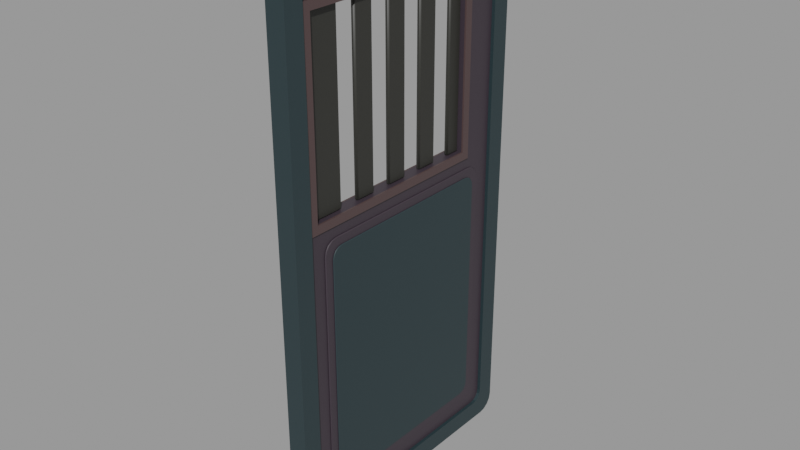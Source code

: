 # Source: door_cell.blend  (saved by Blender 3.6.11; exported with 4.5.12 LTS)
import bpy
from mathutils import Matrix  # noqa: F401  (used for matrix-valued properties, if any)

bpy.ops.wm.read_factory_settings(use_empty=True)
scene = bpy.context.scene
scene.name = 'Scene'

# ---- materials (node trees are filled in below, after node groups)
mat_3_11 = bpy.data.materials.new('3,11')
mat_3_11.use_transparent_shadow = False
mat_3_11.diffuse_color = (0.01681, 0.0331, 0.0382, 1.0)
mat_3_13 = bpy.data.materials.new('3,13')
mat_3_13.use_transparent_shadow = False
mat_3_13.diffuse_color = (0.0382, 0.02843, 0.0382, 1.0)
mat_2_3 = bpy.data.materials.new('2,3')
mat_2_3.use_transparent_shadow = False
mat_2_3.diffuse_color = (0.02416, 0.02416, 0.02029, 1.0)
mat_5_14 = bpy.data.materials.new('5,14')
mat_5_14.use_transparent_shadow = False
mat_5_14.diffuse_color = (0.07036, 0.04374, 0.04374, 1.0)

# ---- node groups
ng_auto_smooth = bpy.data.node_groups.new('Auto Smooth', 'GeometryNodeTree')
_s = ng_auto_smooth.interface.new_socket(name='Geometry', in_out='OUTPUT', socket_type='NodeSocketGeometry')
_s = ng_auto_smooth.interface.new_socket(name='Geometry', in_out='INPUT', socket_type='NodeSocketGeometry')
_s = ng_auto_smooth.interface.new_socket(name='Angle', in_out='INPUT', socket_type='NodeSocketFloat')
_s.subtype = 'ANGLE'
_s.min_value = 0.0
_s.max_value = 3.142
ng_auto_smooth.is_modifier = True
_N = ng_auto_smooth.nodes; _L = ng_auto_smooth.links
n0 = _N.new('NodeGroupOutput'); n0.name = 'Group Output'; n0.location = (480, -100)
n1 = _N.new('NodeGroupInput'); n1.name = 'Group Input'; n1.location = (-420, -300)
n2 = _N.new('NodeGroupInput'); n2.name = 'Group Input.001'; n2.location = (-60, -100)
n3 = _N.new('GeometryNodeSetShadeSmooth'); n3.name = 'Set Shade Smooth'; n3.location = (120, -100)
n3.domain = 'EDGE'
n4 = _N.new('GeometryNodeSetShadeSmooth'); n4.name = 'Set Shade Smooth.001'; n4.location = (300, -100)
n5 = _N.new('GeometryNodeInputMeshEdgeAngle'); n5.name = 'Edge Angle'; n5.location = (-420, -220)
n6 = _N.new('GeometryNodeInputEdgeSmooth'); n6.name = 'Is Edge Smooth'; n6.location = (-60, -160)
n7 = _N.new('GeometryNodeInputShadeSmooth'); n7.name = 'Is Face Smooth'; n7.location = (-240, -340)
n8 = _N.new('FunctionNodeBooleanMath'); n8.name = 'Boolean Math'; n8.location = (-60, -220)
n9 = _N.new('FunctionNodeCompare'); n9.name = 'Compare'; n9.location = (-240, -180)
n9.operation = 'LESS_EQUAL'
_L.new(n5.outputs[0], n9.inputs[0])
_L.new(n4.outputs[0], n0.inputs[0])
_L.new(n1.outputs[1], n9.inputs[1])
_L.new(n9.outputs[0], n8.inputs[0])
_L.new(n7.outputs[0], n8.inputs[1])
_L.new(n2.outputs[0], n3.inputs[0])
_L.new(n6.outputs[0], n3.inputs[1])
_L.new(n3.outputs[0], n4.inputs[0])
_L.new(n8.outputs[0], n3.inputs[2])
n0.is_active_output = True

# ---- material node trees
mat_3_11.use_nodes = True; mat_3_11.node_tree.nodes.clear()
_N = mat_3_11.node_tree.nodes; _L = mat_3_11.node_tree.links
n0 = _N.new('ShaderNodeBsdfPrincipled'); n0.name = 'Principled BSDF'; n0.location = (10, 300)
n0.distribution = 'GGX'
n0.subsurface_method = 'RANDOM_WALK_SKIN'
n0.inputs[0].default_value = (0.01681, 0.0331, 0.0382, 1.0)
n0.inputs[3].default_value = 1.45
n0.inputs[27].default_value = (0.0, 0.0, 0.0, 1.0)
n0.inputs[28].default_value = 1.0
n1 = _N.new('ShaderNodeOutputMaterial'); n1.name = 'Material Output'; n1.location = (300, 300)
_L.new(n0.outputs[0], n1.inputs[0])
n1.is_active_output = True
mat_3_13.use_nodes = True; mat_3_13.node_tree.nodes.clear()
_N = mat_3_13.node_tree.nodes; _L = mat_3_13.node_tree.links
n0 = _N.new('ShaderNodeBsdfPrincipled'); n0.name = 'Principled BSDF'; n0.location = (10, 300)
n0.distribution = 'GGX'
n0.subsurface_method = 'RANDOM_WALK_SKIN'
n0.inputs[0].default_value = (0.0382, 0.02843, 0.0382, 1.0)
n0.inputs[3].default_value = 1.45
n0.inputs[27].default_value = (0.0, 0.0, 0.0, 1.0)
n0.inputs[28].default_value = 1.0
n1 = _N.new('ShaderNodeOutputMaterial'); n1.name = 'Material Output'; n1.location = (300, 300)
_L.new(n0.outputs[0], n1.inputs[0])
n1.is_active_output = True
mat_2_3.use_nodes = True; mat_2_3.node_tree.nodes.clear()
_N = mat_2_3.node_tree.nodes; _L = mat_2_3.node_tree.links
n0 = _N.new('ShaderNodeBsdfPrincipled'); n0.name = 'Principled BSDF'; n0.location = (10, 300)
n0.distribution = 'GGX'
n0.subsurface_method = 'RANDOM_WALK_SKIN'
n0.inputs[0].default_value = (0.02416, 0.02416, 0.02029, 1.0)
n0.inputs[3].default_value = 1.45
n0.inputs[27].default_value = (0.0, 0.0, 0.0, 1.0)
n0.inputs[28].default_value = 1.0
n1 = _N.new('ShaderNodeOutputMaterial'); n1.name = 'Material Output'; n1.location = (300, 300)
_L.new(n0.outputs[0], n1.inputs[0])
n1.is_active_output = True
mat_5_14.use_nodes = True; mat_5_14.node_tree.nodes.clear()
_N = mat_5_14.node_tree.nodes; _L = mat_5_14.node_tree.links
n0 = _N.new('ShaderNodeBsdfPrincipled'); n0.name = 'Principled BSDF'; n0.location = (10, 300)
n0.distribution = 'GGX'
n0.subsurface_method = 'RANDOM_WALK_SKIN'
n0.inputs[0].default_value = (0.07036, 0.04374, 0.04374, 1.0)
n0.inputs[3].default_value = 1.45
n0.inputs[27].default_value = (0.0, 0.0, 0.0, 1.0)
n0.inputs[28].default_value = 1.0
n1 = _N.new('ShaderNodeOutputMaterial'); n1.name = 'Material Output'; n1.location = (300, 300)
_L.new(n0.outputs[0], n1.inputs[0])
n1.is_active_output = True

# ---- meshes
me_rim_3_11 = bpy.data.meshes.new('rim_3_11')
me_rim_3_11.from_pydata([(0.01221, -1.157, 0.0), (0.01221, -1.185, 0.005575), (0.01221, -1.209, 0.02145), (0.01221, -1.225, 0.04521), (0.01221, -1.23, 0.07324), (0.01221, -1.23, 2.35), (0.01221, -1.225, 2.378), (0.01221, -1.209, 2.402), (0.01221, -1.185, 2.418), (0.01221, -1.157, 2.423), (0.01221, -0.05371, 2.423), (0.01221, -0.02568, 2.418), (0.01221, -0.001921, 2.402), (0.01221, 0.01396, 2.378), (0.01221, 0.01953, 2.35), (0.01221, 0.01953, 0.07324), (0.01221, 0.01396, 0.04521), (0.01221, -0.001921, 0.02145), (0.01221, -0.02568, 0.005575), (0.01221, -0.05371, 0.0), (0.01221, -1.096, 0.08545), (0.01221, -1.115, 0.08917), (0.01221, -1.131, 0.09975), (0.01221, -1.141, 0.1156), (0.01221, -1.145, 0.1343), (0.01221, -1.145, 2.289), (0.01221, -1.141, 2.308), (0.01221, -1.131, 2.323), (0.01221, -1.115, 2.334), (0.01221, -1.096, 2.338), (0.01221, -0.1147, 2.338), (0.01221, -0.09606, 2.334), (0.01221, -0.08022, 2.323), (0.01221, -0.06963, 2.308), (0.01221, -0.06592, 2.289), (0.01221, -0.06592, 0.1343), (0.01221, -0.06963, 0.1156), (0.01221, -0.08022, 0.09975), (0.01221, -0.09606, 0.08917), (0.01221, -0.1147, 0.08545), (-0.07324, -1.157, 0.0), (-0.07324, -1.185, 0.005575), (-0.07324, -1.209, 0.02145), (-0.07324, -1.225, 0.04521), (-0.07324, -1.23, 0.07324), (-0.07324, -1.23, 2.35), (-0.07324, -1.225, 2.378), (-0.07324, -1.209, 2.402), (-0.07324, -1.185, 2.418), (-0.07324, -1.157, 2.423), (-0.07324, -0.05371, 2.423), (-0.07324, -0.02568, 2.418), (-0.07324, -0.001921, 2.402), (-0.07324, 0.01396, 2.378), (-0.07324, 0.01953, 2.35), (-0.07324, 0.01953, 0.07324), (-0.07324, 0.01396, 0.04521), (-0.07324, -0.001921, 0.02145), (-0.07324, -0.02568, 0.005575), (-0.07324, -0.05371, 0.0), (-0.07324, -1.096, 0.08545), (-0.07324, -1.115, 0.08917), (-0.07324, -1.131, 0.09975), (-0.07324, -1.141, 0.1156), (-0.07324, -1.145, 0.1343), (-0.07324, -1.145, 2.289), (-0.07324, -1.141, 2.308), (-0.07324, -1.131, 2.323), (-0.07324, -1.115, 2.334), (-0.07324, -1.096, 2.338), (-0.07324, -0.1147, 2.338), (-0.07324, -0.09606, 2.334), (-0.07324, -0.08022, 2.323), (-0.07324, -0.06963, 2.308), (-0.07324, -0.06592, 2.289), (-0.07324, -0.06592, 0.1343), (-0.07324, -0.06963, 0.1156), (-0.07324, -0.08022, 0.09975), (-0.07324, -0.09606, 0.08917), (-0.07324, -0.1147, 0.08545)], [], [(20, 21, 1, 0), (61, 60, 40, 41), (0, 1, 41, 40), (60, 61, 21, 20), (21, 22, 2, 1), (62, 61, 41, 42), (1, 2, 42, 41), (61, 62, 22, 21), (22, 23, 3, 2), (63, 62, 42, 43), (2, 3, 43, 42), (62, 63, 23, 22), (23, 24, 4, 3), (64, 63, 43, 44), (3, 4, 44, 43), (63, 64, 24, 23), (24, 25, 5, 4), (65, 64, 44, 45), (4, 5, 45, 44), (64, 65, 25, 24), (25, 26, 6, 5), (66, 65, 45, 46), (5, 6, 46, 45), (65, 66, 26, 25), (26, 27, 7, 6), (67, 66, 46, 47), (6, 7, 47, 46), (66, 67, 27, 26), (27, 28, 8, 7), (68, 67, 47, 48), (7, 8, 48, 47), (67, 68, 28, 27), (28, 29, 9, 8), (69, 68, 48, 49), (8, 9, 49, 48), (68, 69, 29, 28), (29, 30, 10, 9), (70, 69, 49, 50), (9, 10, 50, 49), (69, 70, 30, 29), (30, 31, 11, 10), (71, 70, 50, 51), (10, 11, 51, 50), (70, 71, 31, 30), (31, 32, 12, 11), (72, 71, 51, 52), (11, 12, 52, 51), (71, 72, 32, 31), (32, 33, 13, 12), (73, 72, 52, 53), (12, 13, 53, 52), (72, 73, 33, 32), (33, 34, 14, 13), (74, 73, 53, 54), (13, 14, 54, 53), (73, 74, 34, 33), (34, 35, 15, 14), (75, 74, 54, 55), (14, 15, 55, 54), (74, 75, 35, 34), (35, 36, 16, 15), (76, 75, 55, 56), (15, 16, 56, 55), (75, 76, 36, 35), (36, 37, 17, 16), (77, 76, 56, 57), (16, 17, 57, 56), (76, 77, 37, 36), (37, 38, 18, 17), (78, 77, 57, 58), (17, 18, 58, 57), (77, 78, 38, 37), (38, 39, 19, 18), (79, 78, 58, 59), (18, 19, 59, 58), (78, 79, 39, 38), (39, 20, 0, 19), (60, 79, 59, 40), (19, 0, 40, 59), (79, 60, 20, 39)])
me_rim_3_11.materials.append(mat_3_11)
me_rim_3_11.update()
me_plate_3_13 = bpy.data.meshes.new('plate_3_13')
me_plate_3_13.from_pydata([(-0.002441, -0.05371, 0.07324), (-0.002441, -1.157, 0.07324), (-0.002441, -1.157, 1.416), (-0.002441, -0.05371, 1.416), (-0.05859, -0.05371, 0.07324), (-0.05859, -1.157, 0.07324), (-0.05859, -1.157, 1.416), (-0.05859, -0.05371, 1.416), (-0.002441, -0.05371, 2.203), (-0.002441, -1.157, 2.203), (-0.002441, -1.157, 2.35), (-0.002441, -0.05371, 2.35), (-0.05859, -0.05371, 2.203), (-0.05859, -1.157, 2.203), (-0.05859, -1.157, 2.35), (-0.05859, -0.05371, 2.35), (-0.002441, -0.05371, 1.416), (-0.002441, -0.2466, 1.416), (-0.002441, -0.2466, 2.203), (-0.002441, -0.05371, 2.203), (-0.05859, -0.05371, 1.416), (-0.05859, -0.2466, 1.416), (-0.05859, -0.2466, 2.203), (-0.05859, -0.05371, 2.203), (-0.002441, -1.106, 1.416), (-0.002441, -1.157, 1.416), (-0.002441, -1.157, 2.203), (-0.002441, -1.106, 2.203), (-0.05859, -1.106, 1.416), (-0.05859, -1.157, 1.416), (-0.05859, -1.157, 2.203), (-0.05859, -1.106, 2.203)], [], [(3, 2, 1, 0), (4, 5, 6, 7), (0, 1, 5, 4), (1, 2, 6, 5), (2, 3, 7, 6), (3, 0, 4, 7), (11, 10, 9, 8), (12, 13, 14, 15), (8, 9, 13, 12), (9, 10, 14, 13), (10, 11, 15, 14), (11, 8, 12, 15), (19, 18, 17, 16), (20, 21, 22, 23), (16, 17, 21, 20), (17, 18, 22, 21), (18, 19, 23, 22), (19, 16, 20, 23), (27, 26, 25, 24), (28, 29, 30, 31), (24, 25, 29, 28), (25, 26, 30, 29), (26, 27, 31, 30), (27, 24, 28, 31)])
me_plate_3_13.materials.append(mat_3_13)
me_plate_3_13.update()
me_window_bars_2_3 = bpy.data.meshes.new('window_bars_2_3')
me_window_bars_2_3.from_pydata([(-0.02075, -0.2466, 1.416), (-0.02075, -0.3174, 1.416), (-0.02075, -0.3174, 2.203), (-0.02075, -0.2466, 2.203), (-0.04028, -0.2466, 1.416), (-0.04028, -0.3174, 1.416), (-0.04028, -0.3174, 2.203), (-0.04028, -0.2466, 2.203), (-0.02075, -0.4028, 1.416), (-0.02075, -0.4993, 1.416), (-0.02075, -0.4993, 2.203), (-0.02075, -0.4028, 2.203), (-0.04028, -0.4028, 1.416), (-0.04028, -0.4993, 1.416), (-0.04028, -0.4993, 2.203), (-0.04028, -0.4028, 2.203), (-0.02075, -0.5847, 1.416), (-0.02075, -0.6824, 1.416), (-0.02075, -0.6824, 2.203), (-0.02075, -0.5847, 2.203), (-0.04028, -0.5847, 1.416), (-0.04028, -0.6824, 1.416), (-0.04028, -0.6824, 2.203), (-0.04028, -0.5847, 2.203), (-0.02075, -0.7678, 1.416), (-0.02075, -0.8643, 1.416), (-0.02075, -0.8643, 2.203), (-0.02075, -0.7678, 2.203), (-0.04028, -0.7678, 1.416), (-0.04028, -0.8643, 1.416), (-0.04028, -0.8643, 2.203), (-0.04028, -0.7678, 2.203), (-0.02075, -0.9497, 1.416), (-0.02075, -1.106, 1.416), (-0.02075, -1.106, 2.203), (-0.02075, -0.9497, 2.203), (-0.04028, -0.9497, 1.416), (-0.04028, -1.106, 1.416), (-0.04028, -1.106, 2.203), (-0.04028, -0.9497, 2.203)], [], [(3, 2, 1, 0), (4, 5, 6, 7), (0, 1, 5, 4), (1, 2, 6, 5), (2, 3, 7, 6), (3, 0, 4, 7), (11, 10, 9, 8), (12, 13, 14, 15), (8, 9, 13, 12), (9, 10, 14, 13), (10, 11, 15, 14), (11, 8, 12, 15), (19, 18, 17, 16), (20, 21, 22, 23), (16, 17, 21, 20), (17, 18, 22, 21), (18, 19, 23, 22), (19, 16, 20, 23), (27, 26, 25, 24), (28, 29, 30, 31), (24, 25, 29, 28), (25, 26, 30, 29), (26, 27, 31, 30), (27, 24, 28, 31), (35, 34, 33, 32), (36, 37, 38, 39), (32, 33, 37, 36), (33, 34, 38, 37), (34, 35, 39, 38), (35, 32, 36, 39)])
me_window_bars_2_3.polygons.foreach_set('use_smooth', [True] * 30)
me_window_bars_2_3.materials.append(mat_2_3)
me_window_bars_2_3.update()
me_window_frame_5_14 = bpy.data.meshes.new('window_frame_5_14')
me_window_frame_5_14.from_pydata([(0.004883, -0.21, 1.379), (0.004883, -1.143, 1.379), (0.004883, -1.143, 1.416), (0.004883, -0.21, 1.416), (-0.002441, -0.21, 1.379), (-0.002441, -1.143, 1.379), (-0.002441, -1.143, 1.416), (-0.002441, -0.21, 1.416), (0.004883, -0.21, 2.203), (0.004883, -1.143, 2.203), (0.004883, -1.143, 2.24), (0.004883, -0.21, 2.24), (-0.002441, -0.21, 2.203), (-0.002441, -1.143, 2.203), (-0.002441, -1.143, 2.24), (-0.002441, -0.21, 2.24), (0.004883, -0.21, 1.416), (0.004883, -0.2466, 1.416), (0.004883, -0.2466, 2.203), (0.004883, -0.21, 2.203), (-0.002441, -0.21, 1.416), (-0.002441, -0.2466, 1.416), (-0.002441, -0.2466, 2.203), (-0.002441, -0.21, 2.203), (0.004883, -1.106, 1.416), (0.004883, -1.143, 1.416), (0.004883, -1.143, 2.203), (0.004883, -1.106, 2.203), (-0.002441, -1.106, 1.416), (-0.002441, -1.143, 1.416), (-0.002441, -1.143, 2.203), (-0.002441, -1.106, 2.203), (-0.05859, -0.21, 1.379), (-0.05859, -1.143, 1.379), (-0.05859, -1.143, 1.416), (-0.05859, -0.21, 1.416), (-0.06592, -0.21, 1.379), (-0.06592, -1.143, 1.379), (-0.06592, -1.143, 1.416), (-0.06592, -0.21, 1.416), (-0.05859, -0.21, 2.203), (-0.05859, -1.143, 2.203), (-0.05859, -1.143, 2.24), (-0.05859, -0.21, 2.24), (-0.06592, -0.21, 2.203), (-0.06592, -1.143, 2.203), (-0.06592, -1.143, 2.24), (-0.06592, -0.21, 2.24), (-0.05859, -0.21, 1.416), (-0.05859, -0.2466, 1.416), (-0.05859, -0.2466, 2.203), (-0.05859, -0.21, 2.203), (-0.06592, -0.21, 1.416), (-0.06592, -0.2466, 1.416), (-0.06592, -0.2466, 2.203), (-0.06592, -0.21, 2.203), (-0.05859, -1.106, 1.416), (-0.05859, -1.143, 1.416), (-0.05859, -1.143, 2.203), (-0.05859, -1.106, 2.203), (-0.06592, -1.106, 1.416), (-0.06592, -1.143, 1.416), (-0.06592, -1.143, 2.203), (-0.06592, -1.106, 2.203)], [], [(3, 2, 1, 0), (4, 5, 6, 7), (0, 1, 5, 4), (1, 2, 6, 5), (2, 3, 7, 6), (3, 0, 4, 7), (11, 10, 9, 8), (12, 13, 14, 15), (8, 9, 13, 12), (9, 10, 14, 13), (10, 11, 15, 14), (11, 8, 12, 15), (19, 18, 17, 16), (20, 21, 22, 23), (16, 17, 21, 20), (17, 18, 22, 21), (18, 19, 23, 22), (19, 16, 20, 23), (27, 26, 25, 24), (28, 29, 30, 31), (24, 25, 29, 28), (25, 26, 30, 29), (26, 27, 31, 30), (27, 24, 28, 31), (35, 34, 33, 32), (36, 37, 38, 39), (32, 33, 37, 36), (33, 34, 38, 37), (34, 35, 39, 38), (35, 32, 36, 39), (43, 42, 41, 40), (44, 45, 46, 47), (40, 41, 45, 44), (41, 42, 46, 45), (42, 43, 47, 46), (43, 40, 44, 47), (51, 50, 49, 48), (52, 53, 54, 55), (48, 49, 53, 52), (49, 50, 54, 53), (50, 51, 55, 54), (51, 48, 52, 55), (59, 58, 57, 56), (60, 61, 62, 63), (56, 57, 61, 60), (57, 58, 62, 61), (58, 59, 63, 62), (59, 56, 60, 63)])
me_window_frame_5_14.materials.append(mat_5_14)
me_window_frame_5_14.update()
me_panel_frame_3_13 = bpy.data.meshes.new('panel_frame_3_13')
me_panel_frame_3_13.from_pydata([(0.003662, -1.011, 0.1587), (0.003662, -1.034, 0.1633), (0.003662, -1.054, 0.1766), (0.003662, -1.067, 0.1964), (0.003662, -1.072, 0.2197), (0.003662, -1.072, 1.27), (0.003662, -1.067, 1.293), (0.003662, -1.054, 1.313), (0.003662, -1.034, 1.326), (0.003662, -1.011, 1.331), (0.003662, -0.2002, 1.331), (0.003662, -0.1768, 1.326), (0.003662, -0.157, 1.313), (0.003662, -0.1438, 1.293), (0.003662, -0.1392, 1.27), (0.003662, -0.1392, 0.2197), (0.003662, -0.1438, 0.1964), (0.003662, -0.157, 0.1766), (0.003662, -0.1768, 0.1633), (0.003662, -0.2002, 0.1587), (-0.002441, -1.011, 0.1587), (-0.002441, -1.034, 0.1633), (-0.002441, -1.054, 0.1766), (-0.002441, -1.067, 0.1964), (-0.002441, -1.072, 0.2197), (-0.002441, -1.072, 1.27), (-0.002441, -1.067, 1.293), (-0.002441, -1.054, 1.313), (-0.002441, -1.034, 1.326), (-0.002441, -1.011, 1.331), (-0.002441, -0.2002, 1.331), (-0.002441, -0.1768, 1.326), (-0.002441, -0.157, 1.313), (-0.002441, -0.1438, 1.293), (-0.002441, -0.1392, 1.27), (-0.002441, -0.1392, 0.2197), (-0.002441, -0.1438, 0.1964), (-0.002441, -0.157, 0.1766), (-0.002441, -0.1768, 0.1633), (-0.002441, -0.2002, 0.1587), (-0.05859, -1.011, 0.1587), (-0.05859, -1.034, 0.1633), (-0.05859, -1.054, 0.1766), (-0.05859, -1.067, 0.1964), (-0.05859, -1.072, 0.2197), (-0.05859, -1.072, 1.27), (-0.05859, -1.067, 1.293), (-0.05859, -1.054, 1.313), (-0.05859, -1.034, 1.326), (-0.05859, -1.011, 1.331), (-0.05859, -0.2002, 1.331), (-0.05859, -0.1768, 1.326), (-0.05859, -0.157, 1.313), (-0.05859, -0.1438, 1.293), (-0.05859, -0.1392, 1.27), (-0.05859, -0.1392, 0.2197), (-0.05859, -0.1438, 0.1964), (-0.05859, -0.157, 0.1766), (-0.05859, -0.1768, 0.1633), (-0.05859, -0.2002, 0.1587), (-0.0647, -1.011, 0.1587), (-0.0647, -1.034, 0.1633), (-0.0647, -1.054, 0.1766), (-0.0647, -1.067, 0.1964), (-0.0647, -1.072, 0.2197), (-0.0647, -1.072, 1.27), (-0.0647, -1.067, 1.293), (-0.0647, -1.054, 1.313), (-0.0647, -1.034, 1.326), (-0.0647, -1.011, 1.331), (-0.0647, -0.2002, 1.331), (-0.0647, -0.1768, 1.326), (-0.0647, -0.157, 1.313), (-0.0647, -0.1438, 1.293), (-0.0647, -0.1392, 1.27), (-0.0647, -0.1392, 0.2197), (-0.0647, -0.1438, 0.1964), (-0.0647, -0.157, 0.1766), (-0.0647, -0.1768, 0.1633), (-0.0647, -0.2002, 0.1587)], [], [(19, 18, 17, 16, 15, 14, 13, 12, 11, 10, 9, 8, 7, 6, 5, 4, 3, 2, 1, 0), (20, 21, 22, 23, 24, 25, 26, 27, 28, 29, 30, 31, 32, 33, 34, 35, 36, 37, 38, 39), (0, 1, 21, 20), (1, 2, 22, 21), (2, 3, 23, 22), (3, 4, 24, 23), (4, 5, 25, 24), (5, 6, 26, 25), (6, 7, 27, 26), (7, 8, 28, 27), (8, 9, 29, 28), (9, 10, 30, 29), (10, 11, 31, 30), (11, 12, 32, 31), (12, 13, 33, 32), (13, 14, 34, 33), (14, 15, 35, 34), (15, 16, 36, 35), (16, 17, 37, 36), (17, 18, 38, 37), (18, 19, 39, 38), (19, 0, 20, 39), (59, 58, 57, 56, 55, 54, 53, 52, 51, 50, 49, 48, 47, 46, 45, 44, 43, 42, 41, 40), (60, 61, 62, 63, 64, 65, 66, 67, 68, 69, 70, 71, 72, 73, 74, 75, 76, 77, 78, 79), (40, 41, 61, 60), (41, 42, 62, 61), (42, 43, 63, 62), (43, 44, 64, 63), (44, 45, 65, 64), (45, 46, 66, 65), (46, 47, 67, 66), (47, 48, 68, 67), (48, 49, 69, 68), (49, 50, 70, 69), (50, 51, 71, 70), (51, 52, 72, 71), (52, 53, 73, 72), (53, 54, 74, 73), (54, 55, 75, 74), (55, 56, 76, 75), (56, 57, 77, 76), (57, 58, 78, 77), (58, 59, 79, 78), (59, 40, 60, 79)])
me_panel_frame_3_13.polygons.foreach_set('use_smooth', [True] * 44)
me_panel_frame_3_13.materials.append(mat_3_13)
me_panel_frame_3_13.update()
me_panel_3_11 = bpy.data.meshes.new('panel_3_11')
me_panel_3_11.from_pydata([(0.008545, -0.9863, 0.1953), (0.008545, -1.005, 0.199), (0.008545, -1.021, 0.2096), (0.008545, -1.031, 0.2255), (0.008545, -1.035, 0.2441), (0.008545, -1.035, 1.245), (0.008545, -1.031, 1.264), (0.008545, -1.021, 1.28), (0.008545, -1.005, 1.29), (0.008545, -0.9863, 1.294), (0.008545, -0.2246, 1.294), (0.008545, -0.2059, 1.29), (0.008545, -0.1901, 1.28), (0.008545, -0.1795, 1.264), (0.008545, -0.1758, 1.245), (0.008545, -0.1758, 0.2441), (0.008545, -0.1795, 0.2255), (0.008545, -0.1901, 0.2096), (0.008545, -0.2059, 0.199), (0.008545, -0.2246, 0.1953), (0.003662, -0.9863, 0.1953), (0.003662, -1.005, 0.199), (0.003662, -1.021, 0.2096), (0.003662, -1.031, 0.2255), (0.003662, -1.035, 0.2441), (0.003662, -1.035, 1.245), (0.003662, -1.031, 1.264), (0.003662, -1.021, 1.28), (0.003662, -1.005, 1.29), (0.003662, -0.9863, 1.294), (0.003662, -0.2246, 1.294), (0.003662, -0.2059, 1.29), (0.003662, -0.1901, 1.28), (0.003662, -0.1795, 1.264), (0.003662, -0.1758, 1.245), (0.003662, -0.1758, 0.2441), (0.003662, -0.1795, 0.2255), (0.003662, -0.1901, 0.2096), (0.003662, -0.2059, 0.199), (0.003662, -0.2246, 0.1953), (-0.0647, -0.9863, 0.1953), (-0.0647, -1.005, 0.199), (-0.0647, -1.021, 0.2096), (-0.0647, -1.031, 0.2255), (-0.0647, -1.035, 0.2441), (-0.0647, -1.035, 1.245), (-0.0647, -1.031, 1.264), (-0.0647, -1.021, 1.28), (-0.0647, -1.005, 1.29), (-0.0647, -0.9863, 1.294), (-0.0647, -0.2246, 1.294), (-0.0647, -0.2059, 1.29), (-0.0647, -0.1901, 1.28), (-0.0647, -0.1795, 1.264), (-0.0647, -0.1758, 1.245), (-0.0647, -0.1758, 0.2441), (-0.0647, -0.1795, 0.2255), (-0.0647, -0.1901, 0.2096), (-0.0647, -0.2059, 0.199), (-0.0647, -0.2246, 0.1953), (-0.06958, -0.9863, 0.1953), (-0.06958, -1.005, 0.199), (-0.06958, -1.021, 0.2096), (-0.06958, -1.031, 0.2255), (-0.06958, -1.035, 0.2441), (-0.06958, -1.035, 1.245), (-0.06958, -1.031, 1.264), (-0.06958, -1.021, 1.28), (-0.06958, -1.005, 1.29), (-0.06958, -0.9863, 1.294), (-0.06958, -0.2246, 1.294), (-0.06958, -0.2059, 1.29), (-0.06958, -0.1901, 1.28), (-0.06958, -0.1795, 1.264), (-0.06958, -0.1758, 1.245), (-0.06958, -0.1758, 0.2441), (-0.06958, -0.1795, 0.2255), (-0.06958, -0.1901, 0.2096), (-0.06958, -0.2059, 0.199), (-0.06958, -0.2246, 0.1953)], [], [(19, 18, 17, 16, 15, 14, 13, 12, 11, 10, 9, 8, 7, 6, 5, 4, 3, 2, 1, 0), (20, 21, 22, 23, 24, 25, 26, 27, 28, 29, 30, 31, 32, 33, 34, 35, 36, 37, 38, 39), (0, 1, 21, 20), (1, 2, 22, 21), (2, 3, 23, 22), (3, 4, 24, 23), (4, 5, 25, 24), (5, 6, 26, 25), (6, 7, 27, 26), (7, 8, 28, 27), (8, 9, 29, 28), (9, 10, 30, 29), (10, 11, 31, 30), (11, 12, 32, 31), (12, 13, 33, 32), (13, 14, 34, 33), (14, 15, 35, 34), (15, 16, 36, 35), (16, 17, 37, 36), (17, 18, 38, 37), (18, 19, 39, 38), (19, 0, 20, 39), (59, 58, 57, 56, 55, 54, 53, 52, 51, 50, 49, 48, 47, 46, 45, 44, 43, 42, 41, 40), (60, 61, 62, 63, 64, 65, 66, 67, 68, 69, 70, 71, 72, 73, 74, 75, 76, 77, 78, 79), (40, 41, 61, 60), (41, 42, 62, 61), (42, 43, 63, 62), (43, 44, 64, 63), (44, 45, 65, 64), (45, 46, 66, 65), (46, 47, 67, 66), (47, 48, 68, 67), (48, 49, 69, 68), (49, 50, 70, 69), (50, 51, 71, 70), (51, 52, 72, 71), (52, 53, 73, 72), (53, 54, 74, 73), (54, 55, 75, 74), (55, 56, 76, 75), (56, 57, 77, 76), (57, 58, 78, 77), (58, 59, 79, 78), (59, 40, 60, 79)])
me_panel_3_11.polygons.foreach_set('use_smooth', [True] * 44)
me_panel_3_11.materials.append(mat_3_11)
me_panel_3_11.update()

# ---- objects
ob_rim_3_11 = bpy.data.objects.new('rim_3_11', me_rim_3_11)
ob_plate_3_13 = bpy.data.objects.new('plate_3_13', me_plate_3_13)
ob_window_bars_2_3 = bpy.data.objects.new('window_bars_2_3', me_window_bars_2_3)
ob_window_frame_5_14 = bpy.data.objects.new('window_frame_5_14', me_window_frame_5_14)
ob_panel_frame_3_13 = bpy.data.objects.new('panel_frame_3_13', me_panel_frame_3_13)
ob_panel_3_11 = bpy.data.objects.new('panel_3_11', me_panel_3_11)

# ---- transforms, parenting, visibility, modifiers, constraints
ob_rim_3_11.location = (0.0, 0.0, 0.0)
_m = ob_rim_3_11.modifiers.new('Auto Smooth', 'NODES')
_m.node_group = ng_auto_smooth
_gi = [s.identifier for s in ng_auto_smooth.interface.items_tree if s.item_type == 'SOCKET' and s.in_out == 'INPUT']
_m[_gi[1]] = 0.6981  # 'Angle'
ob_plate_3_13.location = (0.0, 0.0, 0.0)
_m = ob_plate_3_13.modifiers.new('Auto Smooth', 'NODES')
_m.node_group = ng_auto_smooth
_gi = [s.identifier for s in ng_auto_smooth.interface.items_tree if s.item_type == 'SOCKET' and s.in_out == 'INPUT']
_m[_gi[1]] = 0.6981  # 'Angle'
ob_window_bars_2_3.location = (0.0, 0.0, 0.0)
_m = ob_window_bars_2_3.modifiers.new('Bevel', 'BEVEL')
_m.width = 0.006104
_m.width_pct = 0.006104
_m.angle_limit = 0.6981
_m = ob_window_bars_2_3.modifiers.new('Auto Smooth', 'NODES')
_m.node_group = ng_auto_smooth
_gi = [s.identifier for s in ng_auto_smooth.interface.items_tree if s.item_type == 'SOCKET' and s.in_out == 'INPUT']
_m[_gi[1]] = 0.6981  # 'Angle'
ob_window_frame_5_14.location = (0.0, 0.0, 0.0)
_m = ob_window_frame_5_14.modifiers.new('Auto Smooth', 'NODES')
_m.node_group = ng_auto_smooth
_gi = [s.identifier for s in ng_auto_smooth.interface.items_tree if s.item_type == 'SOCKET' and s.in_out == 'INPUT']
_m[_gi[1]] = 0.6981  # 'Angle'
ob_panel_frame_3_13.location = (0.0, 0.0, 0.0)
_m = ob_panel_frame_3_13.modifiers.new('Bevel', 'BEVEL')
_m.width = 0.003662
_m.width_pct = 0.003662
_m.angle_limit = 0.6981
_m = ob_panel_frame_3_13.modifiers.new('Auto Smooth', 'NODES')
_m.node_group = ng_auto_smooth
_gi = [s.identifier for s in ng_auto_smooth.interface.items_tree if s.item_type == 'SOCKET' and s.in_out == 'INPUT']
_m[_gi[1]] = 0.6981  # 'Angle'
ob_panel_3_11.location = (0.0, 0.0, 0.0)
_m = ob_panel_3_11.modifiers.new('Bevel', 'BEVEL')
_m.width = 0.002441
_m.width_pct = 0.002441
_m.angle_limit = 0.6981
_m = ob_panel_3_11.modifiers.new('Auto Smooth', 'NODES')
_m.node_group = ng_auto_smooth
_gi = [s.identifier for s in ng_auto_smooth.interface.items_tree if s.item_type == 'SOCKET' and s.in_out == 'INPUT']
_m[_gi[1]] = 0.6981  # 'Angle'

# ---- collection membership
scene.collection.objects.link(ob_rim_3_11)
scene.collection.objects.link(ob_plate_3_13)
scene.collection.objects.link(ob_window_bars_2_3)
scene.collection.objects.link(ob_window_frame_5_14)
scene.collection.objects.link(ob_panel_frame_3_13)
scene.collection.objects.link(ob_panel_3_11)

# ---- scene / render settings (as saved in the file)
scene.frame_start = 1; scene.frame_end = 250; scene.frame_set(1)
scene.render.engine = 'BLENDER_EEVEE_NEXT'
scene.cycles.sampling_pattern = 'TABULATED_SOBOL'
scene.view_settings.view_transform = 'Filmic'
bpy.context.view_layer.update()

# ---- added for rendering (the .blend has no active camera and no usable light): camera, sun + grey world if the file has none
cam_auto = bpy.data.cameras.new('AutoCamera')
cam_auto.lens = 50.0
cam_auto.sensor_width = 36.0
cam_auto.clip_end = 1000.0
ob_auto_camera = bpy.data.objects.new('AutoCamera', cam_auto)
scene.collection.objects.link(ob_auto_camera)
ob_auto_camera.location = (2.49336, -3.63412, 3.23065)
ob_auto_camera.rotation_euler = (1.09748, -7.21219e-08, 0.694738)
scene.camera = ob_auto_camera
light_auto_sun = bpy.data.lights.new('AutoSun', 'SUN')
light_auto_sun.energy = 3.0
light_auto_sun.angle = 0.0523599
ob_auto_sun = bpy.data.objects.new('AutoSun', light_auto_sun)
scene.collection.objects.link(ob_auto_sun)
ob_auto_sun.rotation_euler = (0.872665, 0.174533, 0.523599)
if scene.world is None:
    world_auto = bpy.data.worlds.new('AutoWorld')
    world_auto.color = (0.3, 0.3, 0.3)
    scene.world = world_auto
bpy.context.view_layer.update()

